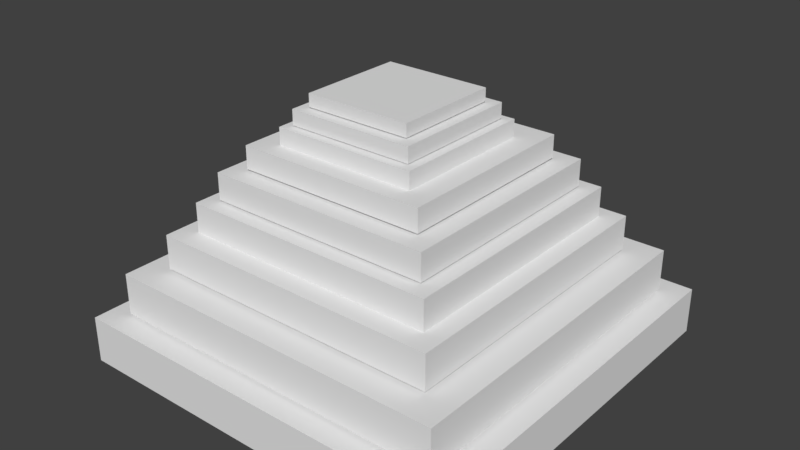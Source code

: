 # Source: untitled.blend  (saved by Blender 2.77.0; exported with 4.5.12 LTS)
import bpy
from mathutils import Matrix  # noqa: F401  (used for matrix-valued properties, if any)

bpy.ops.wm.read_factory_settings(use_empty=True)
scene = bpy.context.scene
scene.name = 'Scene'

# ---- collections
col_collection_1 = bpy.data.collections.new('Collection 1'); scene.collection.children.link(col_collection_1)

# ---- materials (node trees are filled in below, after node groups)
mat_material = bpy.data.materials.new('Material')
mat_material.alpha_threshold = 0.0
mat_material.use_transparent_shadow = False
mat_material.roughness = 0.5
mat_material.line_color = (0.0, 0.0, 0.0, 1.0)

# ---- material node trees

# ---- world
world_world = bpy.data.worlds.new('World'); scene.world = world_world
world_world.color = (0.05088, 0.05088, 0.05088)
world_world.use_sun_shadow = False
world_world.sun_shadow_jitter_overblur = 0.0
world_world.cycles.sampling_method = 'MANUAL'

# ---- meshes
me_cube = bpy.data.meshes.new('Cube')
me_cube.from_pydata([(-1.801, -1.822, 4.646), (-1.801, 1.735, 4.646), (1.756, 1.735, 4.646), (1.756, -1.822, 4.646), (-1.801, -1.822, 5.065), (-1.801, 1.735, 5.065), (1.756, 1.735, 5.065), (1.756, -1.822, 5.065), (-1.343, -1.364, 5.489), (-1.343, 1.277, 5.489), (1.298, 1.277, 5.489), (1.298, -1.364, 5.489), (-1.343, -1.364, 5.799), (-1.343, 1.277, 5.799), (1.298, 1.277, 5.799), (1.298, -1.364, 5.799), (-1.595, -1.616, 5.089), (-1.595, 1.529, 5.089), (1.55, 1.529, 5.089), (1.55, -1.616, 5.089), (-1.595, -1.616, 5.459), (-1.595, 1.529, 5.459), (1.55, 1.529, 5.459), (1.55, -1.616, 5.459), (-3.182, -3.112, 2.587), (-3.182, 3.239, 2.587), (3.169, 3.239, 2.587), (3.169, -3.112, 2.587), (-3.182, -3.112, 3.335), (-3.182, 3.239, 3.335), (3.169, 3.239, 3.335), (3.169, -3.112, 3.335), (-2.813, -2.744, 3.378), (-2.813, 2.871, 3.378), (2.801, 2.871, 3.378), (2.801, -2.744, 3.378), (-2.813, -2.744, 4.038), (-2.813, 2.871, 4.038), (2.801, 2.871, 4.038), (2.801, -2.744, 4.038), (-2.363, -2.294, 4.091), (-2.363, 2.421, 4.091), (2.351, 2.421, 4.091), (2.351, -2.294, 4.091), (-2.363, -2.294, 4.646), (-2.363, 2.421, 4.646), (2.351, 2.421, 4.646), (2.351, -2.294, 4.646), (-3.642, -3.642, 1.747), (-3.642, 3.642, 1.747), (3.642, 3.642, 1.747), (3.642, -3.642, 1.747), (-3.642, -3.642, 2.604), (-3.642, 3.642, 2.604), (3.642, 3.642, 2.604), (3.642, -3.642, 2.604), (-4.337, -4.337, 0.6442), (-4.337, 4.337, 0.6442), (4.337, 4.337, 0.6442), (4.337, -4.337, 0.6442), (-4.337, -4.337, 1.665), (-4.337, 4.337, 1.665), (4.337, 4.337, 1.665), (4.337, -4.337, 1.665), (-4.906, -4.906, -0.5772), (-4.906, 4.906, -0.5772), (4.906, 4.906, -0.5772), (4.906, -4.906, -0.5772), (-4.906, -4.906, 0.5772), (-4.906, 4.906, 0.5772), (4.906, 4.906, 0.5772), (4.906, -4.906, 0.5772)], [], [(0, 1, 2, 3), (4, 7, 6, 5), (0, 4, 5, 1), (1, 5, 6, 2), (2, 6, 7, 3), (4, 0, 3, 7), (8, 9, 10, 11), (12, 15, 14, 13), (8, 12, 13, 9), (9, 13, 14, 10), (10, 14, 15, 11), (12, 8, 11, 15), (16, 17, 18, 19), (20, 23, 22, 21), (16, 20, 21, 17), (17, 21, 22, 18), (18, 22, 23, 19), (20, 16, 19, 23), (24, 25, 26, 27), (28, 31, 30, 29), (24, 28, 29, 25), (25, 29, 30, 26), (26, 30, 31, 27), (28, 24, 27, 31), (32, 33, 34, 35), (36, 39, 38, 37), (32, 36, 37, 33), (33, 37, 38, 34), (34, 38, 39, 35), (36, 32, 35, 39), (40, 41, 42, 43), (44, 47, 46, 45), (40, 44, 45, 41), (41, 45, 46, 42), (42, 46, 47, 43), (44, 40, 43, 47), (48, 49, 50, 51), (52, 55, 54, 53), (48, 52, 53, 49), (49, 53, 54, 50), (50, 54, 55, 51), (52, 48, 51, 55), (56, 57, 58, 59), (60, 63, 62, 61), (56, 60, 61, 57), (57, 61, 62, 58), (58, 62, 63, 59), (60, 56, 59, 63), (64, 65, 66, 67), (68, 71, 70, 69), (64, 68, 69, 65), (65, 69, 70, 66), (66, 70, 71, 67), (68, 64, 67, 71)])
me_cube.materials.append(mat_material)
me_cube.use_remesh_preserve_volume = False
me_cube.use_remesh_preserve_attributes = False
me_cube.use_mirror_vertex_groups = False
me_cube.update()

# ---- objects
ob_cube = bpy.data.objects.new('Cube', me_cube)

# ---- transforms, parenting, visibility, modifiers, constraints
ob_cube.location = (-0.09645, 0.0008005, -0.0001261)
ob_cube.lock_rotations_4d = False
ob_cube.empty_display_type = 'ARROWS'
ob_cube.lineart.crease_threshold = 0.0

# ---- collection membership
col_collection_1.objects.link(ob_cube)

# ---- scene / render settings (as saved in the file)
scene.frame_start = 1; scene.frame_end = 250; scene.frame_set(29)
scene.render.engine = 'BLENDER_EEVEE_NEXT'
scene.render.resolution_percentage = 50
scene.render.dither_intensity = 0.0
scene.cycles.use_denoising = False
scene.cycles.samples = 128
scene.cycles.sampling_pattern = 'TABULATED_SOBOL'
scene.cycles.light_sampling_threshold = 0.0
scene.cycles.use_adaptive_sampling = False
scene.cycles.use_light_tree = False
scene.cycles.blur_glossy = 0.0
scene.cycles.sample_clamp_indirect = 0.0
scene.view_settings.view_transform = 'Standard'
bpy.context.view_layer.update()

# ---- added for rendering (the .blend has no active camera and no usable light): camera, sun
cam_auto = bpy.data.cameras.new('AutoCamera')
cam_auto.lens = 50.0
cam_auto.sensor_width = 36.0
cam_auto.clip_end = 1000.0
ob_auto_camera = bpy.data.objects.new('AutoCamera', cam_auto)
scene.collection.objects.link(ob_auto_camera)
ob_auto_camera.location = (14.0327, -16.9542, 13.9143)
ob_auto_camera.rotation_euler = (1.09748, -7.21219e-08, 0.694738)
scene.camera = ob_auto_camera
light_auto_sun = bpy.data.lights.new('AutoSun', 'SUN')
light_auto_sun.energy = 3.0
light_auto_sun.angle = 0.0523599
ob_auto_sun = bpy.data.objects.new('AutoSun', light_auto_sun)
scene.collection.objects.link(ob_auto_sun)
ob_auto_sun.rotation_euler = (0.872665, 0.174533, 0.523599)
bpy.context.view_layer.update()
